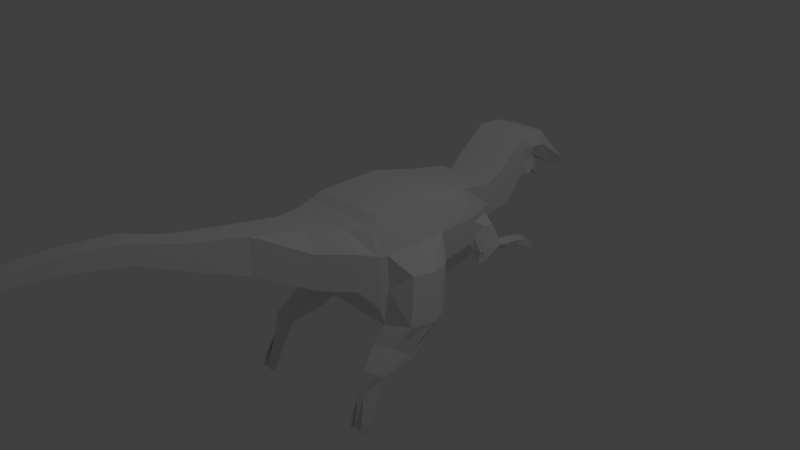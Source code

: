 # Source: base_dino.blend  (saved by Blender 2.75.0; exported with 4.5.12 LTS)
import bpy
from mathutils import Matrix  # noqa: F401  (used for matrix-valued properties, if any)

bpy.ops.wm.read_factory_settings(use_empty=True)
scene = bpy.context.scene
scene.name = 'Scene'

# ---- collections
col_collection_1 = bpy.data.collections.new('Collection 1'); scene.collection.children.link(col_collection_1)

# ---- materials (node trees are filled in below, after node groups)
mat_material = bpy.data.materials.new('Material')
mat_material.alpha_threshold = 0.0
mat_material.use_transparent_shadow = False
mat_material.roughness = 0.5
mat_material.line_color = (0.0, 0.0, 0.0, 1.0)

# ---- material node trees

# ---- world
world_world = bpy.data.worlds.new('World'); scene.world = world_world
world_world.color = (0.05088, 0.05088, 0.05088)
world_world.use_sun_shadow = False
world_world.sun_shadow_jitter_overblur = 0.0
world_world.cycles.sampling_method = 'MANUAL'
world_world.cycles.sample_map_resolution = 256

# ---- cameras
cam_camera = bpy.data.cameras.new('Camera')
cam_camera.clip_end = 100.0
cam_camera.lens = 35.0
cam_camera.sensor_width = 32.0
cam_camera.sensor_height = 18.0
cam_camera.ortho_scale = 7.314
cam_camera.dof.focus_distance = 0.0
cam_camera.dof.aperture_fstop = 128.0

# ---- lights
light_lamp = bpy.data.lights.new('Lamp', 'POINT')
light_lamp.transmission_factor = 0.0
light_lamp.cutoff_distance = 30.0
light_lamp.energy = 100.0
light_lamp.shadow_buffer_clip_start = 1.001
light_lamp.shadow_soft_size = 0.1
light_lamp.shadow_maximum_resolution = 0.006
light_lamp.use_absolute_resolution = True
light_lamp.cycles.use_multiple_importance_sampling = False

# ---- meshes
me_cube = bpy.data.meshes.new('Cube')
me_cube.from_pydata([(0.956, 0.3522, -1.0), (1.31, -1.0, -0.5225), (0.9906, 1.0, 1.586), (0.9906, -1.0, 1.478), (0.0, 0.3522, -1.0), (0.0, -1.0, -0.5225), (0.0, 1.0, 1.586), (0.0, -1.0, 1.478), (0.8535, 2.107, -0.735), (0.8881, 2.107, 1.321), (0.0, 2.107, -0.735), (0.0, 2.107, 1.321), (0.4664, 3.16, -0.5356), (0.8204, 3.16, 1.122), (0.0, 3.16, -0.5356), (0.0, 3.16, 1.122), (0.6714, 3.355, 0.1429), (0.6714, 3.355, 1.029), (0.0, 3.355, 0.1429), (0.0, 3.355, 1.029), (0.7142, 4.069, 0.3124), (0.7142, 3.705, 1.272), (0.0, 4.069, 0.3124), (0.0, 3.705, 1.272), (0.7007, 4.619, 0.9269), (0.7007, 4.557, 1.963), (0.0, 4.619, 0.9269), (0.0, 4.557, 1.963), (0.7007, 5.031, 0.9493), (0.4303, 5.614, 1.808), (0.0, 5.031, 0.9493), (0.0, 5.614, 1.808), (1.31, -0.8674, -1.0), (0.9906, -0.7204, 1.586), (0.0, -0.7204, 1.586), (0.0, -0.8674, -1.0), (1.163, -1.521, 0.06551), (0.7918, -1.521, 1.476), (0.0, -1.521, 0.06551), (0.0, -1.521, 1.476), (0.8315, -2.354, 0.303), (0.4868, -2.354, 1.629), (0.0, -2.354, 0.303), (0.0, -2.354, 1.629), (0.379, -3.657, 0.9943), (0.379, -3.657, 1.927), (0.0, -3.657, 0.9943), (0.0, -3.657, 1.927), (0.2988, -5.024, 1.623), (0.2988, -5.024, 2.236), (0.0, -5.024, 1.623), (0.0, -5.024, 2.236), (0.2634, -6.118, 2.163), (0.2634, -6.118, 2.634), (0.0, -6.118, 2.163), (0.0, -6.118, 2.634), (0.2418, -7.086, 2.386), (0.2418, -7.086, 2.771), (0.0, -7.086, 2.386), (0.0, -7.086, 2.771), (0.2166, -7.977, 2.531), (0.2166, -7.977, 2.814), (0.0, -7.977, 2.531), (0.0, -7.977, 2.814), (0.1982, -8.9, 2.567), (0.1982, -8.9, 2.777), (0.0, -8.9, 2.567), (0.0, -8.9, 2.777), (0.1821, -10.52, 1.947), (0.1821, -10.52, 2.093), (0.0, -10.52, 1.947), (0.0, -10.52, 2.093), (0.07793, -11.02, 1.587), (0.07793, -11.02, 1.733), (0.0, -11.02, 1.587), (0.0, -11.02, 1.733), (0.1902, -9.734, 2.592), (0.1902, -9.734, 2.414), (0.0, -9.734, 2.414), (0.0, -9.734, 2.592), (1.31, 0.6663, -0.1576), (1.31, 1.0, 0.7241), (1.31, -1.0, 0.1442), (1.31, -1.0, 0.8109), (1.208, 2.107, -0.04963), (1.208, 2.107, 0.6357), (0.8204, 3.16, 0.01682), (0.8204, 3.16, 0.5693), (0.6714, 3.355, 0.4384), (0.6714, 3.355, 0.7338), (0.7142, 3.948, 0.6323), (0.7142, 3.826, 0.9523), (0.7007, 4.598, 1.272), (0.7007, 4.578, 1.618), (0.5433, 5.225, 1.236), (0.7007, 5.42, 1.522), (0.0, 5.225, 1.236), (0.2039, 5.921, 0.3287), (1.31, -0.7204, 0.7241), (1.31, -0.7204, -0.138), (1.163, -1.521, 0.5356), (1.163, -1.521, 1.006), (0.8315, -2.354, 0.745), (0.8315, -2.354, 1.187), (0.379, -3.657, 1.305), (0.379, -3.657, 1.616), (0.2988, -5.024, 1.828), (0.2988, -5.024, 2.032), (0.2634, -6.118, 2.32), (0.2634, -6.118, 2.477), (0.2418, -7.086, 2.515), (0.2418, -7.086, 2.643), (0.2166, -7.977, 2.625), (0.2166, -7.977, 2.72), (0.1982, -8.9, 2.637), (0.1982, -8.9, 2.707), (0.1821, -10.52, 1.995), (0.1821, -10.52, 2.044), (0.07793, -11.02, 1.635), (0.07793, -11.02, 1.684), (0.0, -11.02, 1.684), (0.0, -11.02, 1.635), (0.1902, -9.734, 2.532), (0.1902, -9.734, 2.473), (1.766, 0.6545, 0.2247), (1.766, -0.379, 0.2444), (1.999, 0.3308, -0.875), (1.999, -0.6708, -0.875), (0.9906, 0.1398, 1.586), (0.0, 0.1398, 1.586), (1.31, 0.1398, 0.7241), (1.932, 0.09124, 0.2444), (2.165, -0.06053, -0.875), (1.341, -0.6369, -1.772), (1.341, -1.222, -1.328), (1.965, -0.5931, -1.688), (1.82, -1.048, -1.343), (1.945, -0.735, -1.58), (1.523, -1.388, -1.973), (1.523, -1.707, -1.731), (1.862, -1.365, -1.927), (1.862, -1.612, -1.739), (1.93, -1.442, -1.868), (1.589, -1.604, -2.403), (1.589, -1.982, -2.272), (1.688, -1.596, -2.352), (1.688, -1.889, -2.251), (1.93, -1.687, -2.321), (1.58, -1.877, -2.877), (1.58, -2.185, -2.77), (1.459, -2.031, -2.824), (1.838, -1.893, -2.91), (1.838, -2.117, -2.833), (0.0, -0.2576, -1.0), (1.228, -0.2576, -1.0), (1.259, -0.9294, -1.55), (1.441, -1.548, -1.852), (1.441, -1.793, -2.338), (2.023, -1.963, -2.886), (1.688, -1.889, -2.251), (1.589, -1.982, -2.272), (1.688, -1.596, -2.352), (1.589, -1.604, -2.403), (1.748, -2.057, -2.887), (1.649, -2.149, -2.909), (1.748, -1.886, -2.989), (1.649, -1.895, -3.04), (1.727, -2.057, -3.141), (1.688, -2.093, -3.149), (1.727, -1.941, -3.181), (1.688, -1.944, -3.201), (1.491, -2.121, -3.084), (1.564, -2.215, -3.051), (1.564, -2.027, -3.117), (1.853, -2.007, -3.164), (1.994, -2.06, -3.146), (1.853, -2.178, -3.105), (1.13, 2.309, -0.3726), (0.8975, 2.943, -0.2526), (1.13, 2.309, 0.03982), (1.13, 2.309, 0.4522), (0.8975, 2.943, 0.07981), (0.8975, 2.943, 0.4123), (1.211, 2.582, 0.2772), (1.248, 2.851, 0.2372), (1.334, 2.412, -0.3362), (1.486, 2.948, -0.2497), (1.187, 2.318, -0.5309), (0.9738, 2.87, -0.5143), (1.393, 2.421, -0.5979), (1.353, 2.875, -0.5114), (0.9718, 3.906, -0.5564), (1.298, 3.876, -0.5397), (0.9505, 3.842, -0.6937), (1.277, 3.812, -0.6771), (1.192, 2.945, -0.126), (1.325, 2.361, -0.3544), (1.154, 2.873, -0.6143), (1.308, 2.288, -0.6161), (1.132, 3.907, -0.4598), (1.116, 3.814, -0.7569), (1.156, 4.118, -0.5361), (1.324, 4.087, -0.617), (1.139, 4.024, -0.8369), (1.302, 4.022, -0.756), (0.9715, 4.052, -0.7729), (0.9931, 4.117, -0.6339), (1.339, 2.947, -0.1878), (1.319, 2.438, -0.3663), (1.253, 2.874, -0.5629), (1.35, 2.355, -0.607), (1.215, 3.892, -0.4997), (1.196, 3.813, -0.717), (1.24, 4.102, -0.5766), (1.22, 4.023, -0.7964), (1.056, 4.378, -0.8503), (1.067, 4.41, -0.7814), (1.147, 4.411, -0.733), (1.139, 4.364, -0.882), (1.205, 4.363, -0.7326), (1.195, 4.307, -0.9134), (1.255, 4.354, -0.7569), (1.244, 4.306, -0.8891), (1.353, 4.34, -0.8265), (1.398, 4.332, -0.8481), (1.343, 4.298, -0.9435), (1.386, 4.297, -0.922), (1.125, 4.58, -0.8821), (1.243, 4.516, -0.8856), (1.377, 4.388, -0.9147), (1.285, 3.064, -0.4908), (0.9933, 3.097, -0.3725), (1.377, 3.1, -0.3706), (1.067, 3.061, -0.4923), (1.173, 3.063, -0.5458), (1.185, 3.098, -0.2825), (1.281, 3.099, -0.3266), (1.229, 3.064, -0.5183), (1.39, 3.453, -0.4169), (1.345, 3.391, -0.5841), (1.002, 3.408, -0.5955), (1.173, 3.391, -0.6689), (1.195, 3.472, -0.325), (1.293, 3.463, -0.3709), (1.259, 3.391, -0.6265), (1.003, 3.47, -0.4283), (0.5862, 6.456, 0.8175), (0.3158, 6.549, 0.9212), (0.0, 6.549, 0.9212), (0.0, 6.456, 0.8175), (0.4288, 6.325, 0.6248), (0.0, 6.325, 0.6248), (0.0, 5.921, 0.3287), (0.2039, 5.995, 0.4383), (0.0, 5.995, 0.4383), (0.5877, 5.107, 1.964), (0.0, 5.107, 1.964), (0.7453, 4.803, 0.8596), (0.0, 4.803, 0.8596), (0.7453, 5.006, 1.596), (0.6536, 4.904, 1.228)], [], [(98, 33, 3, 83), (80, 0, 8, 84), (83, 3, 37, 101), (33, 34, 7, 3), (32, 1, 5, 35), (8, 10, 14, 12), (6, 2, 9, 11), (0, 4, 10, 8), (15, 13, 17, 19), (11, 9, 13, 15), (86, 12, 16, 88), (12, 14, 18, 16), (23, 21, 25, 27), (16, 18, 22, 20), (19, 17, 21, 23), (88, 16, 20, 90), (256, 255, 29, 31), (90, 20, 24, 92), (20, 22, 26, 24), (96, 94, 253, 254), (260, 257, 28, 94), (257, 258, 30, 28), (154, 32, 35, 153), (128, 129, 34, 33), (130, 128, 33, 98), (38, 36, 40, 42), (3, 7, 39, 37), (5, 1, 36, 38), (41, 43, 47, 45), (37, 39, 43, 41), (101, 37, 41, 103), (103, 41, 45, 105), (42, 40, 44, 46), (49, 51, 55, 53), (46, 44, 48, 50), (45, 47, 51, 49), (105, 45, 49, 107), (53, 55, 59, 57), (107, 49, 53, 109), (50, 48, 52, 54), (109, 53, 57, 111), (54, 52, 56, 58), (61, 63, 67, 65), (58, 56, 60, 62), (57, 59, 63, 61), (111, 57, 61, 113), (122, 76, 69, 117), (113, 61, 65, 115), (62, 60, 64, 66), (78, 77, 68, 70), (76, 79, 71, 69), (119, 73, 75, 120), (70, 68, 72, 74), (69, 71, 75, 73), (117, 69, 73, 119), (65, 67, 79, 76), (66, 64, 77, 78), (115, 65, 76, 122), (64, 114, 123, 77), (114, 115, 122, 123), (68, 116, 118, 72), (116, 117, 119, 118), (72, 118, 121, 74), (118, 119, 120, 121), (60, 112, 114, 64), (112, 113, 115, 114), (77, 123, 116, 68), (123, 122, 117, 116), (56, 110, 112, 60), (110, 111, 113, 112), (52, 108, 110, 56), (108, 109, 111, 110), (48, 106, 108, 52), (106, 107, 109, 108), (44, 104, 106, 48), (104, 105, 107, 106), (40, 102, 104, 44), (102, 103, 105, 104), (36, 100, 102, 40), (100, 101, 103, 102), (255, 259, 95, 29), (259, 260, 94, 95), (29, 95, 246, 247), (31, 29, 247, 248), (21, 91, 93, 25), (91, 90, 92, 93), (17, 89, 91, 21), (89, 88, 90, 91), (13, 87, 89, 17), (87, 86, 88, 89), (9, 85, 87, 13), (1, 82, 100, 36), (82, 83, 101, 100), (2, 81, 85, 9), (81, 80, 84, 85), (32, 99, 82, 1), (99, 98, 83, 82), (130, 98, 125, 131), (131, 125, 127, 132), (32, 127, 99), (127, 125, 99), (99, 125, 98), (126, 0, 80), (126, 80, 124), (80, 81, 124), (124, 131, 132, 126), (81, 130, 131, 124), (81, 2, 128, 130), (2, 6, 129, 128), (126, 132, 137, 135), (154, 0, 133, 155), (132, 127, 136, 137), (127, 32, 134, 136), (0, 126, 135, 133), (135, 137, 142, 140), (136, 134, 139, 141), (155, 133, 138, 156), (133, 135, 140, 138), (137, 136, 141, 142), (138, 140, 145, 143), (142, 141, 146, 147), (140, 142, 147, 145), (141, 139, 144, 146), (156, 138, 143, 157), (145, 146, 159, 161), (146, 145, 151, 152), (145, 147, 158, 151), (147, 146, 152, 158), (143, 144, 149, 148), (158, 152, 176, 175), (139, 156, 157, 144), (134, 155, 156, 139), (32, 154, 155, 134), (0, 154, 153, 4), (150, 148, 173, 171), (157, 143, 148, 150), (144, 157, 150, 149), (161, 159, 163, 165), (144, 143, 162, 160), (146, 144, 160, 159), (143, 145, 161, 162), (163, 164, 168, 167), (159, 160, 164, 163), (160, 162, 166, 164), (162, 161, 165, 166), (168, 170, 169, 167), (164, 166, 170, 168), (166, 165, 169, 170), (165, 163, 167, 169), (171, 173, 172), (148, 149, 172, 173), (149, 150, 171, 172), (175, 176, 174), (152, 151, 174, 176), (151, 158, 175, 174), (12, 86, 181, 178), (8, 12, 178, 177), (84, 8, 177, 179), (87, 85, 180, 182), (86, 87, 182, 181), (85, 84, 179, 180), (182, 180, 183, 184), (184, 183, 185, 186), (180, 179, 183), (182, 184, 181), (191, 199, 201, 206), (244, 241, 200, 212), (183, 179, 185), (179, 177, 196), (196, 177, 187, 198), (243, 238, 192, 211), (186, 185, 189, 190), (177, 178, 188, 187), (209, 190, 189, 210), (192, 194, 204, 202), (238, 239, 194, 192), (241, 240, 193, 200), (240, 245, 191, 193), (188, 197, 198, 187), (245, 242, 199, 191), (208, 196, 198, 210), (185, 179, 196, 208), (186, 207, 195, 184), (184, 195, 181), (181, 195, 178), (203, 205, 215, 218), (204, 214, 225, 226), (211, 192, 202, 213), (193, 191, 206, 205), (200, 193, 205, 203), (212, 200, 203, 214), (194, 212, 214, 204), (199, 211, 213, 201), (214, 203, 220, 222), (185, 208, 210, 189), (197, 209, 210, 198), (242, 243, 211, 199), (239, 244, 212, 194), (221, 222, 228), (205, 206, 216, 215), (201, 203, 218, 217), (206, 201, 217, 216), (224, 226, 229), (203, 201, 219, 220), (213, 214, 222, 221), (201, 213, 221, 219), (186, 190, 230, 232), (202, 204, 226, 224), (213, 202, 224, 223), (214, 213, 223, 225), (197, 188, 233, 234), (188, 178, 231, 233), (178, 195, 235, 231), (195, 207, 236, 235), (190, 209, 237, 230), (215, 216, 227), (217, 218, 227), (216, 217, 227), (218, 215, 227), (220, 219, 228), (222, 220, 228), (219, 221, 228), (226, 225, 229), (225, 223, 229), (223, 224, 229), (207, 186, 232, 236), (209, 197, 234, 237), (230, 237, 244, 239), (235, 236, 243, 242), (231, 235, 242, 245), (233, 231, 245, 240), (234, 233, 240, 241), (232, 230, 239, 238), (236, 232, 238, 243), (237, 234, 241, 244), (247, 246, 249, 248), (246, 250, 251, 249), (94, 96, 251, 250), (95, 94, 250, 246), (253, 97, 252, 254), (28, 30, 252, 97), (94, 28, 97, 253), (93, 92, 260, 259), (25, 93, 259, 255), (24, 26, 258, 257), (92, 24, 257, 260), (27, 25, 255, 256)])
me_cube.materials.append(mat_material)
me_cube.use_remesh_preserve_volume = False
me_cube.use_remesh_preserve_attributes = False
me_cube.use_mirror_vertex_groups = False
me_cube.update()

# ---- objects
ob_cube = bpy.data.objects.new('Cube', me_cube)
ob_lamp = bpy.data.objects.new('Lamp', light_lamp)
ob_camera = bpy.data.objects.new('Camera', cam_camera)

# ---- transforms, parenting, visibility, modifiers, constraints
ob_cube.location = (0.0, 0.0, 0.0)
ob_cube.scale = (0.5372, 0.5372, 0.5372)
ob_cube.lock_rotations_4d = False
ob_cube.empty_display_type = 'ARROWS'
ob_cube.lineart.crease_threshold = 0.0
_m = ob_cube.modifiers.new('Mirror', 'MIRROR')
_m.use_clip = True
ob_lamp.location = (4.076, 1.005, 5.904)
ob_lamp.rotation_euler = (0.6503, 0.05522, 1.866)
ob_lamp.lock_rotations_4d = False
ob_lamp.empty_display_type = 'ARROWS'
ob_lamp.color = (0.0, 0.0, 0.0, 0.0)
ob_lamp.lineart.crease_threshold = 0.0
ob_camera.location = (7.481, -6.508, 5.344)
ob_camera.rotation_euler = (1.109, 0.01082, 0.8149)
ob_camera.lock_rotations_4d = False
ob_camera.empty_display_type = 'ARROWS'
ob_camera.color = (0.0, 0.0, 0.0, 0.0)
ob_camera.display_type = 'WIRE'
ob_camera.lineart.crease_threshold = 0.0

# ---- collection membership
col_collection_1.objects.link(ob_cube)
col_collection_1.objects.link(ob_lamp)
col_collection_1.objects.link(ob_camera)

# ---- scene / render settings (as saved in the file)
scene.camera = ob_camera
scene.frame_start = 1; scene.frame_end = 250; scene.frame_set(1)
scene.render.engine = 'BLENDER_EEVEE_NEXT'
scene.render.resolution_percentage = 50
scene.render.dither_intensity = 0.0
scene.cycles.use_denoising = False
scene.cycles.samples = 10
scene.cycles.sampling_pattern = 'TABULATED_SOBOL'
scene.cycles.light_sampling_threshold = 0.0
scene.cycles.use_adaptive_sampling = False
scene.cycles.use_light_tree = False
scene.cycles.blur_glossy = 0.0
scene.cycles.pixel_filter_type = 'GAUSSIAN'
scene.cycles.sample_clamp_indirect = 0.0
scene.view_settings.view_transform = 'Standard'
bpy.context.view_layer.update()
